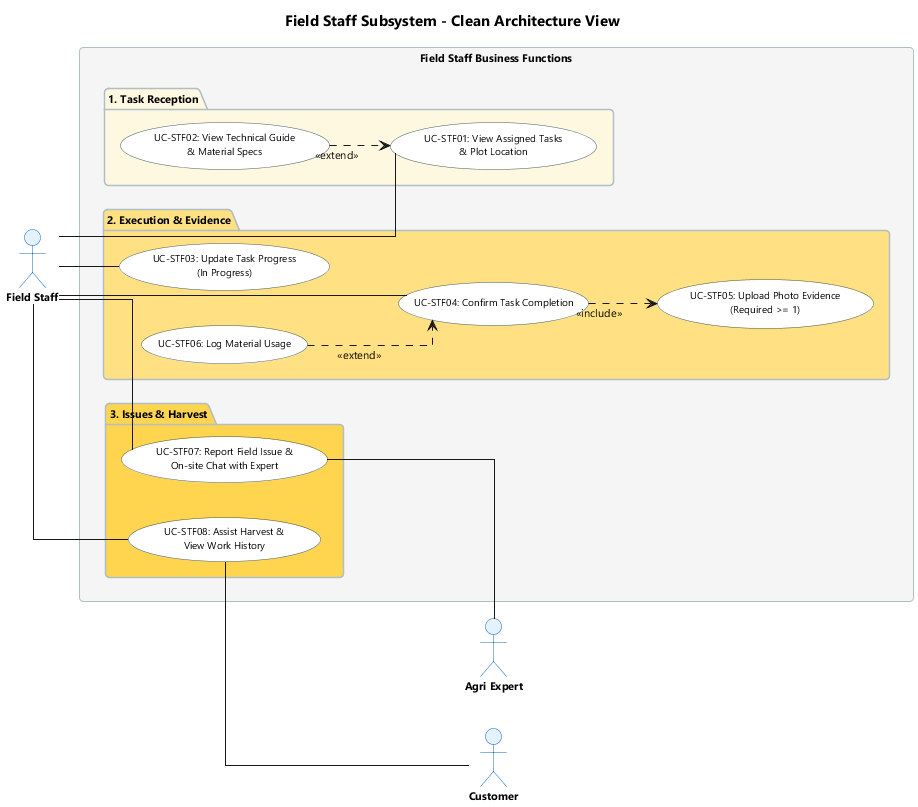

The diagram above was rendered by PlantUML. Its source (embedded in the PNG):
@startuml 04_Field_Staff_Subsystem

skinparam shadowing false
skinparam roundcorner 8
skinparam defaultFontName "Segoe UI"
skinparam defaultFontSize 11
skinparam titleFontSize 15
skinparam titleFontStyle bold
skinparam linetype ortho
left to right direction

skinparam actor {
  BackgroundColor #E3F2FD
  BorderColor #1565C0
  FontSize 11
  FontStyle bold
}
skinparam usecase {
  BackgroundColor #FFFFFF
  BorderColor #455A64
  FontSize 10
}
skinparam package {
  BackgroundColor #F5F5F5
  BorderColor #B0BEC5
  FontStyle bold
}

title Field Staff Subsystem - Clean Architecture View

actor "Field Staff" as CVLD

rectangle "Field Staff Business Functions" {

  package "1. Task Reception" #FFF8E1 {
    usecase "UC-STF01: View Assigned Tasks\n& Plot Location" as S01
    usecase "UC-STF02: View Technical Guide\n& Material Specs" as S02
  }

  package "2. Execution & Evidence" #FFE082 {
    usecase "UC-STF03: Update Task Progress\n(In Progress)" as S03
    usecase "UC-STF04: Confirm Task Completion" as S04
    usecase "UC-STF05: Upload Photo Evidence\n(Required >= 1)" as S05
    usecase "UC-STF06: Log Material Usage" as S06
  }

  package "3. Issues & Harvest" #FFD54F {
    usecase "UC-STF07: Report Field Issue &\nOn-site Chat with Expert" as S07
    usecase "UC-STF08: Assist Harvest &\nView Work History" as S08
  }
}

' Supporting Actors (Right)
actor "Agri Expert" as CGNN
actor "Customer" as KH

' Primary Actor Associations
CVLD -- S01
CVLD -- S03
CVLD -- S04
CVLD -- S07
CVLD -- S08

' UML 2.5 Behavioral Sub-flows
S02 ..> S01 : <<extend>>
S04 ..> S05 : <<include>>
S06 ..> S04 : <<extend>>

' Secondary Actor Associations
S07 -- CGNN
S08 -- KH

@enduml